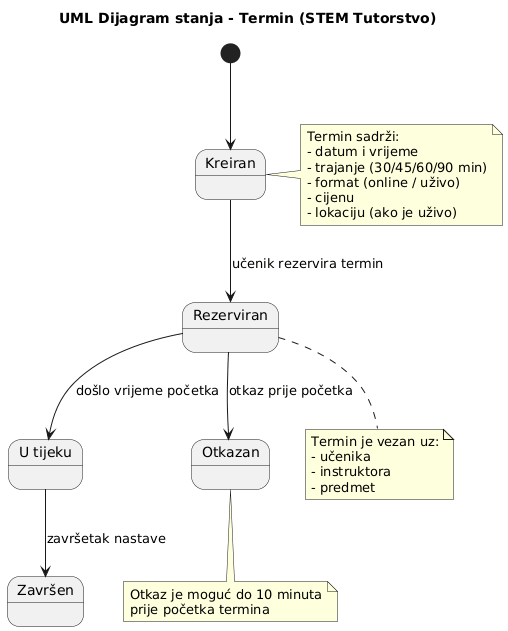

The diagram above was rendered by PlantUML. Its source (embedded in the PNG):
@startuml
title UML Dijagram stanja - Termin (STEM Tutorstvo)

[*] --> Kreiran

state Kreiran
state Rezerviran
state UTijeku as "U tijeku"
state Otkazan
state Završen

Kreiran --> Rezerviran : učenik rezervira termin
Rezerviran --> Otkazan : otkaz prije početka
Rezerviran --> UTijeku : došlo vrijeme početka
UTijeku --> Završen : završetak nastave

note right of Kreiran
Termin sadrži:
- datum i vrijeme
- trajanje (30/45/60/90 min)
- format (online / uživo)
- cijenu
- lokaciju (ako je uživo)
end note

note bottom of Rezerviran
Termin je vezan uz:
- učenika
- instruktora
- predmet
end note

note bottom of Otkazan
Otkaz je moguć do 10 minuta
prije početka termina
end note
@enduml